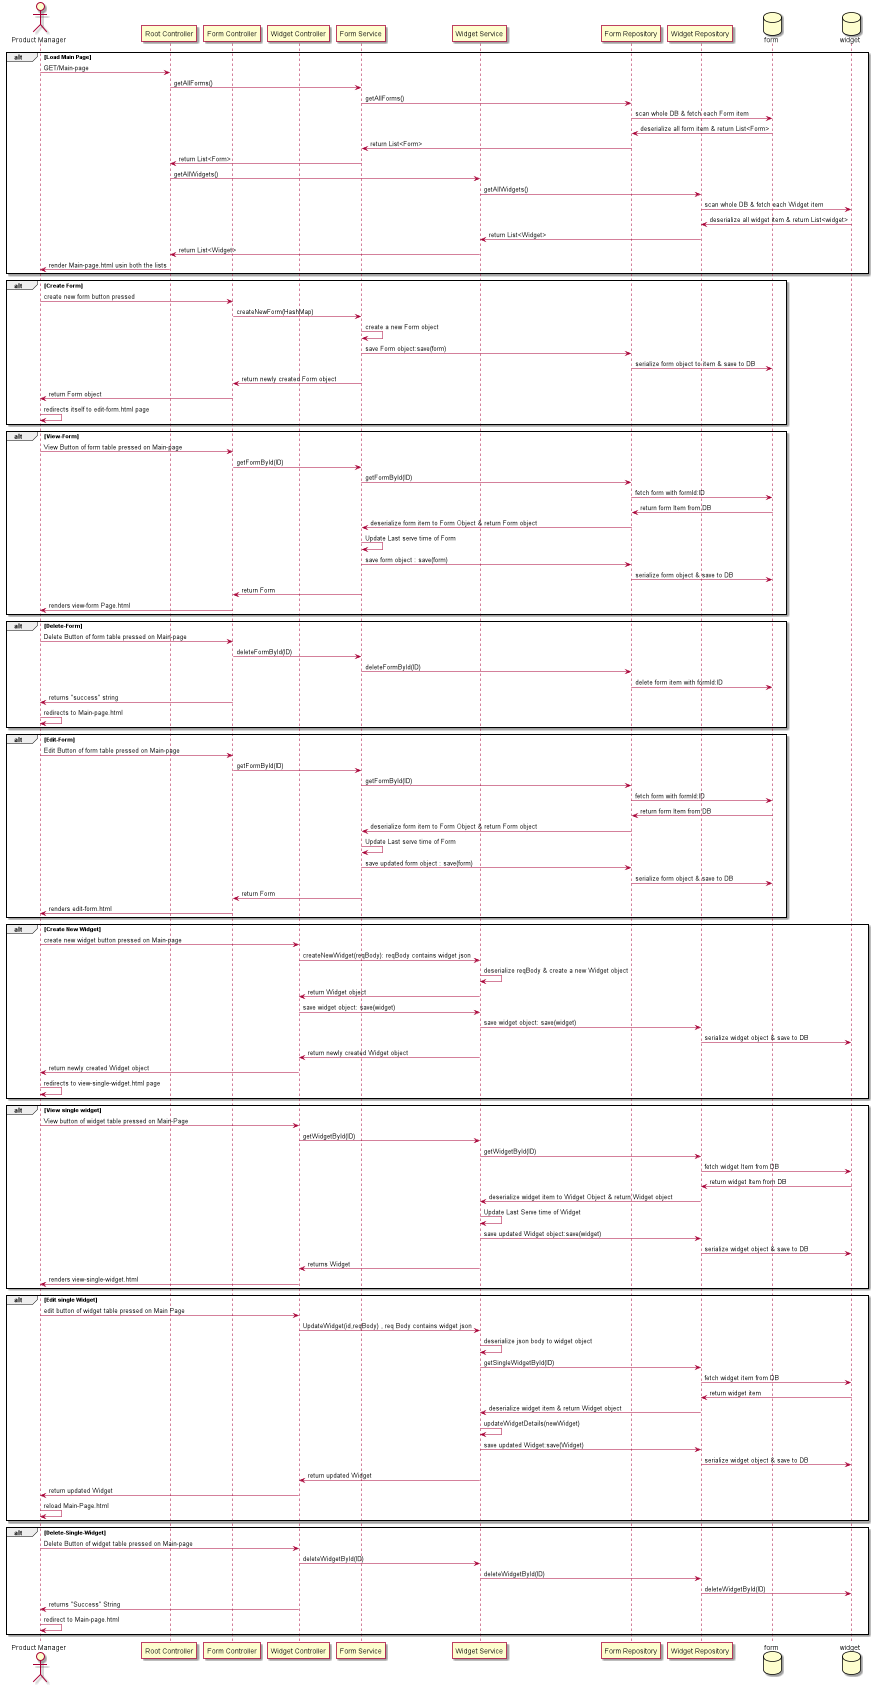

The diagram above was rendered by PlantUML. Its source (embedded in the PNG):
@startuml
actor "Product Manager" as P
participant "Root Controller" as RC
participant "Form Controller" as FC
participant "Widget Controller" as WC

participant "Form Service" as FS
participant "Widget Service" as WS

participant "Form Repository" as FR
participant "Widget Repository" as WR

database "form" as fdb
database "widget" as wdb

alt Load Main Page
P->RC:GET/Main-page
RC->FS:getAllForms()
FS->FR:getAllForms()
FR->fdb:scan whole DB & fetch each Form item
fdb->FR:deserialize all form item & return List<Form>
FR->FS:return List<Form>
FS->RC:return List<Form>
RC->WS:getAllWidgets()
WS->WR:getAllWidgets()
WR->wdb:scan whole DB & fetch each Widget item
wdb->WR:deserialize all widget item & return List<widget>
WR->WS:return List<Widget>
WS->RC:return List<Widget>
RC->P:render Main-page.html usin both the lists
end

alt Create Form
P->FC : create new form button pressed
FC->FS:createNewForm(HashMap)
FS->FS:create a new Form object
FS->FR:save Form object:save(form)
FR->fdb:serialize form object to item & save to DB
FS->FC:return newly created Form object
FC->P:return Form object
P->P:redirects itself to edit-form.html page
end

alt View-Form
P -> FC : View Button of form table pressed on Main-page
FC->FS : getFormById(ID)
FS->FR : getFormById(ID)
FR->fdb : fetch form with formId:ID
fdb->FR: return form Item from DB
FR ->FS: deserialize form item to Form Object & return Form object
FS->FS: Update Last serve time of Form
FS->FR : save form object : save(form)
FR->fdb:serialize form object & save to DB
FS->FC:return Form
FC->P:renders view-form Page.html
end

alt Delete-Form
P -> FC : Delete Button of form table pressed on Main-page
FC->FS : deleteFormById(ID)
FS->FR : deleteFormById(ID)
FR->fdb: delete form item with formId:ID
FC->P: returns "success" string
P->P : redirects to Main-page.html
end

alt Edit-Form
P -> FC : Edit Button of form table pressed on Main-page
FC->FS : getFormById(ID)
FS->FR : getFormById(ID)
FR->fdb : fetch form with formId:ID
fdb->FR: return form Item from DB
FR ->FS: deserialize form item to Form Object & return Form object
FS->FS: Update Last serve time of Form
FS->FR : save updated form object : save(form)
FR->fdb:serialize form object & save to DB
FS->FC:return Form
FC->P: renders edit-form.html
end

alt Create New Widget
P->WC: create new widget button pressed on Main-page
WC->WS: createNewWidget(reqBody): reqBody contains widget json
WS->WS: deserialize reqBody & create a new Widget object
WS->WC: return Widget object
WC->WS:save widget object: save(widget)
WS->WR:save widget object: save(widget)
WR->wdb:serialize widget object & save to DB
WS->WC: return newly created Widget object
WC->P:return newly created Widget object
P->P: redirects to view-single-widget.html page
end

alt View single widget
P -> WC: View button of widget table pressed on Main-Page
WC->WS:getWidgetById(ID)
WS->WR:getWidgetById(ID)
WR->wdb:fetch widget Item from DB
wdb->WR:return widget Item from DB
WR->WS:deserialize widget item to Widget Object & return Widget object
WS->WS:Update Last Serve time of Widget
WS->WR:save updated Widget object:save(widget)
WR->wdb:serialize widget object & save to DB
WS->WC:returns Widget
WC->P:renders view-single-widget.html
end

alt Edit single Widget
P->WC: edit button of widget table pressed on Main Page
WC->WS: UpdateWidget(id,reqBody) , req Body contains widget json
WS->WS: deserialize json body to widget object
WS->WR:getSingleWidgetById(ID)
WR-> wdb:fetch widget item from DB
wdb->WR:return widget item
WR->WS:deserialize widget item & return Widget object
WS->WS:updateWidgetDetails(newWidget)
WS->WR:save updated Widget:save(Widget)
WR->wdb:serialize widget object & save to DB
WS->WC:return updated Widget
WC->P:return updated Widget
P->P:reload Main-Page.html
end

alt Delete-Single-Widget
P -> WC : Delete Button of widget table pressed on Main-page
WC->WS : deleteWidgetById(ID)
WS->WR : deleteWidgetById(ID)
WR->wdb:deleteWidgetById(ID)
WC->P: returns "Success" String
P->P:redirect to Main-page.html
end
@enduml